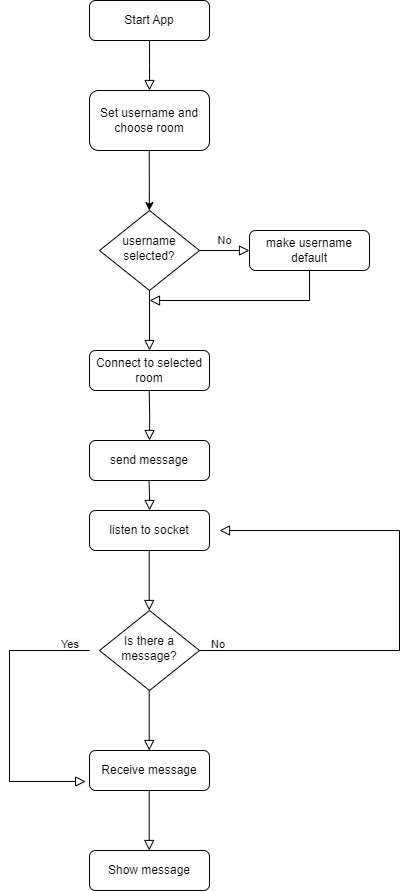

The diagram above was exported from draw.io. Its source (the exported page's mxGraphModel, read from the mxfile embedded in the PNG):
<mxGraphModel dx="1728" dy="943" grid="1" gridSize="10" guides="1" tooltips="1" connect="1" arrows="1" fold="1" page="1" pageScale="1" pageWidth="827" pageHeight="1169" math="0" shadow="0">
  <root>
    <mxCell id="WIyWlLk6GJQsqaUBKTNV-0" />
    <mxCell id="WIyWlLk6GJQsqaUBKTNV-1" parent="WIyWlLk6GJQsqaUBKTNV-0" />
    <mxCell id="WIyWlLk6GJQsqaUBKTNV-2" value="" style="rounded=0;html=1;jettySize=auto;orthogonalLoop=1;fontSize=11;endArrow=block;endFill=0;endSize=8;strokeWidth=1;shadow=0;labelBackgroundColor=none;edgeStyle=orthogonalEdgeStyle;" parent="WIyWlLk6GJQsqaUBKTNV-1" source="WIyWlLk6GJQsqaUBKTNV-3" edge="1">
      <mxGeometry relative="1" as="geometry">
        <mxPoint x="220" y="170" as="targetPoint" />
      </mxGeometry>
    </mxCell>
    <mxCell id="WIyWlLk6GJQsqaUBKTNV-3" value="Start App" style="rounded=1;whiteSpace=wrap;html=1;fontSize=12;glass=0;strokeWidth=1;shadow=0;" parent="WIyWlLk6GJQsqaUBKTNV-1" vertex="1">
      <mxGeometry x="160" y="80" width="120" height="40" as="geometry" />
    </mxCell>
    <mxCell id="WIyWlLk6GJQsqaUBKTNV-8" value="" style="rounded=0;html=1;jettySize=auto;orthogonalLoop=1;fontSize=11;endArrow=block;endFill=0;endSize=8;strokeWidth=1;shadow=0;labelBackgroundColor=none;edgeStyle=orthogonalEdgeStyle;" parent="WIyWlLk6GJQsqaUBKTNV-1" source="WIyWlLk6GJQsqaUBKTNV-10" target="WIyWlLk6GJQsqaUBKTNV-11" edge="1">
      <mxGeometry x="0.3333" y="20" relative="1" as="geometry">
        <mxPoint as="offset" />
      </mxGeometry>
    </mxCell>
    <mxCell id="WIyWlLk6GJQsqaUBKTNV-9" value="No" style="edgeStyle=orthogonalEdgeStyle;rounded=0;html=1;jettySize=auto;orthogonalLoop=1;fontSize=11;endArrow=block;endFill=0;endSize=8;strokeWidth=1;shadow=0;labelBackgroundColor=none;" parent="WIyWlLk6GJQsqaUBKTNV-1" source="WIyWlLk6GJQsqaUBKTNV-10" target="WIyWlLk6GJQsqaUBKTNV-12" edge="1">
      <mxGeometry y="10" relative="1" as="geometry">
        <mxPoint as="offset" />
      </mxGeometry>
    </mxCell>
    <mxCell id="WIyWlLk6GJQsqaUBKTNV-10" value="username selected?" style="rhombus;whiteSpace=wrap;html=1;shadow=0;fontFamily=Helvetica;fontSize=12;align=center;strokeWidth=1;spacing=6;spacingTop=-4;" parent="WIyWlLk6GJQsqaUBKTNV-1" vertex="1">
      <mxGeometry x="170" y="290" width="100" height="80" as="geometry" />
    </mxCell>
    <mxCell id="WIyWlLk6GJQsqaUBKTNV-11" value="Connect to selected room" style="rounded=1;whiteSpace=wrap;html=1;fontSize=12;glass=0;strokeWidth=1;shadow=0;" parent="WIyWlLk6GJQsqaUBKTNV-1" vertex="1">
      <mxGeometry x="160" y="430" width="120" height="40" as="geometry" />
    </mxCell>
    <mxCell id="WIyWlLk6GJQsqaUBKTNV-12" value="make username default" style="rounded=1;whiteSpace=wrap;html=1;fontSize=12;glass=0;strokeWidth=1;shadow=0;" parent="WIyWlLk6GJQsqaUBKTNV-1" vertex="1">
      <mxGeometry x="320" y="310" width="120" height="40" as="geometry" />
    </mxCell>
    <mxCell id="CLL-4ROUo4BgXn_T9o6s-2" value="Set username and choose room" style="rounded=1;whiteSpace=wrap;html=1;" vertex="1" parent="WIyWlLk6GJQsqaUBKTNV-1">
      <mxGeometry x="160" y="170" width="120" height="60" as="geometry" />
    </mxCell>
    <mxCell id="CLL-4ROUo4BgXn_T9o6s-4" value="" style="endArrow=classic;html=1;rounded=0;" edge="1" parent="WIyWlLk6GJQsqaUBKTNV-1" target="WIyWlLk6GJQsqaUBKTNV-10">
      <mxGeometry width="50" height="50" relative="1" as="geometry">
        <mxPoint x="219.71" y="230" as="sourcePoint" />
        <mxPoint x="219.71" y="270" as="targetPoint" />
      </mxGeometry>
    </mxCell>
    <mxCell id="CLL-4ROUo4BgXn_T9o6s-5" value="" style="rounded=0;html=1;jettySize=auto;orthogonalLoop=1;fontSize=11;endArrow=block;endFill=0;endSize=8;strokeWidth=1;shadow=0;labelBackgroundColor=none;edgeStyle=orthogonalEdgeStyle;" edge="1" parent="WIyWlLk6GJQsqaUBKTNV-1">
      <mxGeometry x="0.3333" y="20" relative="1" as="geometry">
        <mxPoint as="offset" />
        <mxPoint x="429.84000000000003" y="350" as="sourcePoint" />
        <mxPoint x="220" y="380" as="targetPoint" />
        <Array as="points">
          <mxPoint x="380" y="350" />
          <mxPoint x="380" y="380" />
        </Array>
      </mxGeometry>
    </mxCell>
    <mxCell id="CLL-4ROUo4BgXn_T9o6s-7" value="" style="rounded=0;html=1;jettySize=auto;orthogonalLoop=1;fontSize=11;endArrow=block;endFill=0;endSize=8;strokeWidth=1;shadow=0;labelBackgroundColor=none;edgeStyle=orthogonalEdgeStyle;" edge="1" parent="WIyWlLk6GJQsqaUBKTNV-1" target="CLL-4ROUo4BgXn_T9o6s-26">
      <mxGeometry x="0.3333" y="20" relative="1" as="geometry">
        <mxPoint as="offset" />
        <mxPoint x="219.71" y="470" as="sourcePoint" />
        <mxPoint x="220" y="510" as="targetPoint" />
      </mxGeometry>
    </mxCell>
    <mxCell id="CLL-4ROUo4BgXn_T9o6s-9" value="listen to socket" style="rounded=1;whiteSpace=wrap;html=1;fontSize=12;glass=0;strokeWidth=1;shadow=0;" vertex="1" parent="WIyWlLk6GJQsqaUBKTNV-1">
      <mxGeometry x="160" y="590" width="120" height="40" as="geometry" />
    </mxCell>
    <mxCell id="CLL-4ROUo4BgXn_T9o6s-10" value="" style="rounded=0;html=1;jettySize=auto;orthogonalLoop=1;fontSize=11;endArrow=block;endFill=0;endSize=8;strokeWidth=1;shadow=0;labelBackgroundColor=none;edgeStyle=orthogonalEdgeStyle;" edge="1" parent="WIyWlLk6GJQsqaUBKTNV-1">
      <mxGeometry x="0.3333" y="20" relative="1" as="geometry">
        <mxPoint as="offset" />
        <mxPoint x="219.71" y="630" as="sourcePoint" />
        <mxPoint x="219.71" y="690" as="targetPoint" />
      </mxGeometry>
    </mxCell>
    <mxCell id="CLL-4ROUo4BgXn_T9o6s-11" value="Is there a message?" style="rhombus;whiteSpace=wrap;html=1;shadow=0;fontFamily=Helvetica;fontSize=12;align=center;strokeWidth=1;spacing=6;spacingTop=-4;" vertex="1" parent="WIyWlLk6GJQsqaUBKTNV-1">
      <mxGeometry x="170" y="690" width="100" height="80" as="geometry" />
    </mxCell>
    <mxCell id="CLL-4ROUo4BgXn_T9o6s-13" value="&lt;span style=&quot;color: rgb(0, 0, 0); font-family: Helvetica; font-size: 11px; font-style: normal; font-variant-ligatures: normal; font-variant-caps: normal; font-weight: 400; letter-spacing: normal; orphans: 2; text-align: center; text-indent: 0px; text-transform: none; widows: 2; word-spacing: 0px; -webkit-text-stroke-width: 0px; background-color: rgb(251, 251, 251); text-decoration-thickness: initial; text-decoration-style: initial; text-decoration-color: initial; float: none; display: inline !important;&quot;&gt;No&lt;/span&gt;" style="text;whiteSpace=wrap;html=1;" vertex="1" parent="WIyWlLk6GJQsqaUBKTNV-1">
      <mxGeometry x="280" y="710" width="50" height="40" as="geometry" />
    </mxCell>
    <mxCell id="CLL-4ROUo4BgXn_T9o6s-14" value="" style="rounded=0;html=1;jettySize=auto;orthogonalLoop=1;fontSize=11;endArrow=block;endFill=0;endSize=8;strokeWidth=1;shadow=0;labelBackgroundColor=none;edgeStyle=orthogonalEdgeStyle;exitX=1;exitY=0.5;exitDx=0;exitDy=0;" edge="1" parent="WIyWlLk6GJQsqaUBKTNV-1">
      <mxGeometry x="0.3333" y="20" relative="1" as="geometry">
        <mxPoint as="offset" />
        <mxPoint x="270" y="730" as="sourcePoint" />
        <mxPoint x="290" y="610" as="targetPoint" />
        <Array as="points">
          <mxPoint x="470" y="730" />
          <mxPoint x="470" y="610" />
          <mxPoint x="300" y="610" />
        </Array>
      </mxGeometry>
    </mxCell>
    <mxCell id="CLL-4ROUo4BgXn_T9o6s-18" value="&lt;span style=&quot;color: rgb(0, 0, 0); font-family: Helvetica; font-size: 11px; font-style: normal; font-variant-ligatures: normal; font-variant-caps: normal; font-weight: 400; letter-spacing: normal; orphans: 2; text-align: center; text-indent: 0px; text-transform: none; widows: 2; word-spacing: 0px; -webkit-text-stroke-width: 0px; background-color: rgb(251, 251, 251); text-decoration-thickness: initial; text-decoration-style: initial; text-decoration-color: initial; float: none; display: inline !important;&quot;&gt;Yes&lt;/span&gt;" style="text;whiteSpace=wrap;html=1;" vertex="1" parent="WIyWlLk6GJQsqaUBKTNV-1">
      <mxGeometry x="130" y="710" width="50" height="40" as="geometry" />
    </mxCell>
    <mxCell id="CLL-4ROUo4BgXn_T9o6s-21" value="" style="rounded=0;html=1;jettySize=auto;orthogonalLoop=1;fontSize=11;endArrow=block;endFill=0;endSize=8;strokeWidth=1;shadow=0;labelBackgroundColor=none;edgeStyle=orthogonalEdgeStyle;exitX=1;exitY=0.5;exitDx=0;exitDy=0;entryX=-0.032;entryY=0.775;entryDx=0;entryDy=0;entryPerimeter=0;" edge="1" parent="WIyWlLk6GJQsqaUBKTNV-1" target="CLL-4ROUo4BgXn_T9o6s-22">
      <mxGeometry x="0.3333" y="20" relative="1" as="geometry">
        <mxPoint as="offset" />
        <mxPoint x="160" y="730" as="sourcePoint" />
        <mxPoint x="80" y="860" as="targetPoint" />
        <Array as="points">
          <mxPoint x="80" y="730" />
          <mxPoint x="80" y="861" />
        </Array>
      </mxGeometry>
    </mxCell>
    <mxCell id="CLL-4ROUo4BgXn_T9o6s-22" value="Receive message" style="rounded=1;whiteSpace=wrap;html=1;fontSize=12;glass=0;strokeWidth=1;shadow=0;" vertex="1" parent="WIyWlLk6GJQsqaUBKTNV-1">
      <mxGeometry x="160" y="830" width="120" height="40" as="geometry" />
    </mxCell>
    <mxCell id="CLL-4ROUo4BgXn_T9o6s-23" value="" style="rounded=0;html=1;jettySize=auto;orthogonalLoop=1;fontSize=11;endArrow=block;endFill=0;endSize=8;strokeWidth=1;shadow=0;labelBackgroundColor=none;edgeStyle=orthogonalEdgeStyle;" edge="1" parent="WIyWlLk6GJQsqaUBKTNV-1">
      <mxGeometry x="0.3333" y="20" relative="1" as="geometry">
        <mxPoint as="offset" />
        <mxPoint x="219.71" y="770" as="sourcePoint" />
        <mxPoint x="219.71" y="830" as="targetPoint" />
      </mxGeometry>
    </mxCell>
    <mxCell id="CLL-4ROUo4BgXn_T9o6s-26" value="send message" style="rounded=1;whiteSpace=wrap;html=1;fontSize=12;glass=0;strokeWidth=1;shadow=0;" vertex="1" parent="WIyWlLk6GJQsqaUBKTNV-1">
      <mxGeometry x="160" y="520" width="120" height="40" as="geometry" />
    </mxCell>
    <mxCell id="CLL-4ROUo4BgXn_T9o6s-27" value="" style="rounded=0;html=1;jettySize=auto;orthogonalLoop=1;fontSize=11;endArrow=block;endFill=0;endSize=8;strokeWidth=1;shadow=0;labelBackgroundColor=none;edgeStyle=orthogonalEdgeStyle;" edge="1" parent="WIyWlLk6GJQsqaUBKTNV-1" target="CLL-4ROUo4BgXn_T9o6s-9">
      <mxGeometry x="0.3333" y="20" relative="1" as="geometry">
        <mxPoint as="offset" />
        <mxPoint x="219.61" y="559.5" as="sourcePoint" />
        <mxPoint x="220" y="590" as="targetPoint" />
      </mxGeometry>
    </mxCell>
    <mxCell id="CLL-4ROUo4BgXn_T9o6s-28" value="" style="rounded=0;html=1;jettySize=auto;orthogonalLoop=1;fontSize=11;endArrow=block;endFill=0;endSize=8;strokeWidth=1;shadow=0;labelBackgroundColor=none;edgeStyle=orthogonalEdgeStyle;" edge="1" parent="WIyWlLk6GJQsqaUBKTNV-1">
      <mxGeometry x="0.3333" y="20" relative="1" as="geometry">
        <mxPoint as="offset" />
        <mxPoint x="219.71" y="870" as="sourcePoint" />
        <mxPoint x="219.71" y="930" as="targetPoint" />
      </mxGeometry>
    </mxCell>
    <mxCell id="CLL-4ROUo4BgXn_T9o6s-29" value="Show message" style="rounded=1;whiteSpace=wrap;html=1;fontSize=12;glass=0;strokeWidth=1;shadow=0;" vertex="1" parent="WIyWlLk6GJQsqaUBKTNV-1">
      <mxGeometry x="160" y="930" width="120" height="40" as="geometry" />
    </mxCell>
  </root>
</mxGraphModel>